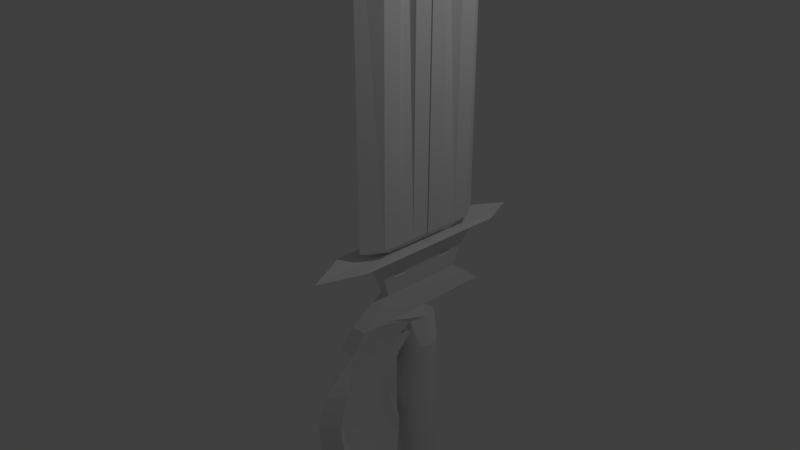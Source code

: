 # Source: sword.blend  (saved by Blender 2.79.0; exported with 4.5.12 LTS)
import bpy
from mathutils import Matrix  # noqa: F401  (used for matrix-valued properties, if any)

bpy.ops.wm.read_factory_settings(use_empty=True)
scene = bpy.context.scene
scene.name = 'Scene'

# ---- collections
col_collection_1 = bpy.data.collections.new('Collection 1'); scene.collection.children.link(col_collection_1)

# ---- world
world_world = bpy.data.worlds.new('World'); scene.world = world_world
world_world.color = (0.05088, 0.05088, 0.05088)
world_world.use_sun_shadow = False
world_world.sun_shadow_jitter_overblur = 0.0
world_world.cycles.sampling_method = 'MANUAL'

# ---- cameras
cam_camera = bpy.data.cameras.new('Camera')
cam_camera.clip_end = 100.0
cam_camera.lens = 35.0
cam_camera.sensor_width = 32.0
cam_camera.sensor_height = 18.0
cam_camera.ortho_scale = 7.314
cam_camera.dof.focus_distance = 0.0
cam_camera.dof.aperture_fstop = 128.0

# ---- lights
light_lamp = bpy.data.lights.new('Lamp', 'POINT')
light_lamp.transmission_factor = 0.0
light_lamp.cutoff_distance = 30.0
light_lamp.energy = 100.0
light_lamp.shadow_buffer_clip_start = 1.001
light_lamp.shadow_soft_size = 0.1
light_lamp.shadow_maximum_resolution = 0.006
light_lamp.use_absolute_resolution = True

# ---- meshes
me_cube_001 = bpy.data.meshes.new('Cube.001')
me_cube_001.from_pydata([(0.7275, 0.009297, 0.0), (1.049, 0.009297, 0.0), (0.7275, 0.2315, 0.0), (1.049, 0.2315, 0.0), (0.7275, 0.4537, 0.0), (1.049, 0.4537, 0.0), (0.7275, 0.676, 0.0), (1.049, 0.676, 0.0), (0.8878, 0.9152, -0.01877), (0.6867, 0.009296, 5.06), (1.081, 0.009296, 5.06), (0.6867, 0.2315, 5.06), (1.081, 0.2315, 5.06), (0.6867, 0.4537, 5.06), (1.081, 0.4537, 5.06), (0.6867, 0.676, 5.06), (1.081, 0.676, 5.06), (0.8833, 0.9152, 5.041), (0.7778, 0.03747, 8.345), (1.0, 0.03747, 8.345), (0.7778, 0.2597, 8.345), (1.0, 0.3441, 8.345), (0.7778, 0.4819, 8.345), (1.0, 0.3975, 8.345), (0.8887, 0.7211, 8.327), (0.9723, 0.274, 4.088), (0.9723, 0.2929, 4.088), (0.9723, 0.274, 4.519), (0.9723, 0.2929, 4.519), (0.9723, 0.2575, 4.799), (0.9723, 0.2764, 4.799), (0.8374, 0.2863, -0.1182), (0.9511, 0.2863, -0.1182), (0.8374, 0.4, -0.1182), (0.9779, 0.4, -0.1182), (0.8374, 0.5137, -0.1182), (0.9511, 0.5137, -0.1182), (0.8942, 0.6361, -0.1278), (0.6425, 0.01162, -0.1145), (1.146, 0.01162, -0.1145), (0.6425, 0.5151, -0.1145), (1.146, 0.5151, -0.1145), (0.6425, 1.019, -0.1145), (1.146, 1.019, -0.1145), (0.8939, 1.561, -0.1571), (0.7572, 0.237, -0.1873), (1.031, 0.237, -0.1873), (0.7572, 0.5111, -0.1873), (1.031, 0.5111, -0.1873), (0.7572, 0.7852, -0.1873), (1.031, 0.7852, -0.1873), (0.8941, 1.08, -0.2105), (0.7853, 0.267, -0.2894), (1.003, 0.267, -0.2894), (0.7853, 0.4849, -0.2894), (1.003, 0.4849, -0.2894), (0.7853, 0.7028, -0.2894), (1.003, 0.7028, -0.2894), (0.8123, 0.2909, -0.4527), (0.9763, 0.2909, -0.4527), (0.8123, 0.4549, -0.4527), (0.9763, 0.4549, -0.4527), (0.8123, 0.6189, -0.4527), (0.9763, 0.6189, -0.4527), (0.8327, 0.3034, -0.6772), (0.9559, 0.3034, -0.6772), (0.8327, 0.4266, -0.6772), (0.9559, 0.4266, -0.6772), (0.8327, 0.5498, -0.6772), (0.9559, 0.5498, -0.6772), (0.7951, 0.559, -0.9956), (1.001, 0.559, -0.9956), (0.7951, 0.7653, -0.9956), (1.001, 0.7653, -0.9956), (0.7951, 0.9717, -0.9956), (1.001, 0.9717, -0.9956), (0.7561, 0.2064, -1.14), (0.9764, 0.2064, -1.148), (0.8351, 0.2672, -1.154), (0.9063, 0.2838, -1.148), (0.7867, -0.2335, -1.513), (0.8112, -0.2458, -3.794), (0.8345, -0.248, -1.513), (0.8589, -0.2602, -3.794), (0.8841, -0.2529, -1.513), (0.9085, -0.2651, -3.794), (0.9337, -0.248, -1.513), (0.9582, -0.2602, -3.794), (0.9815, -0.2335, -1.513), (1.006, -0.2458, -3.794), (1.025, -0.21, -1.513), (1.05, -0.2223, -3.794), (1.064, -0.1784, -1.513), (1.088, -0.1906, -3.794), (1.096, -0.1398, -1.513), (1.12, -0.1521, -3.794), (0.9175, 0.2627, -3.762), (0.9175, 0.475, -3.974), (0.9175, 0.533, -4.114), (0.9175, 0.5527, -4.264), (0.9175, 0.533, -4.414), (0.9175, 0.475, -4.554), (0.9175, 0.2627, -4.767), (0.9175, 0.1229, -4.825), (0.9926, 0.1028, -3.704), (1.063, 0.2239, -3.762), (1.123, 0.3279, -3.854), (1.169, 0.4077, -3.974), (1.198, 0.4579, -4.114), (1.208, 0.475, -4.264), (1.198, 0.4579, -4.414), (1.169, 0.4077, -4.554), (1.123, 0.3279, -4.674), (1.063, 0.2239, -4.767), (0.9926, 0.1028, -4.825), (1.048, 0.04781, -3.704), (1.169, 0.1177, -3.762), (1.273, 0.1778, -3.854), (1.353, 0.2239, -3.974), (1.403, 0.2529, -4.114), (1.42, 0.2627, -4.264), (1.403, 0.2529, -4.414), (1.353, 0.2239, -4.554), (1.273, 0.1778, -4.674), (1.169, 0.1177, -4.767), (1.048, 0.04781, -4.825), (0.7875, 0.04781, -3.704), (0.6664, 0.1177, -3.762), (0.5623, 0.1778, -3.854), (0.4825, 0.2239, -3.974), (0.4323, 0.2529, -4.114), (0.4152, 0.2627, -4.264), (0.4323, 0.2529, -4.414), (0.4825, 0.2239, -4.554), (0.5623, 0.1778, -4.674), (0.6664, 0.1177, -4.767), (0.7875, 0.04781, -4.825), (0.8425, 0.1028, -3.704), (0.7725, 0.2239, -3.762), (0.7125, 0.3279, -3.854), (0.6664, 0.4077, -3.974), (0.6374, 0.4579, -4.114), (0.6275, 0.475, -4.264), (0.6374, 0.4579, -4.414), (0.6664, 0.4077, -4.554), (0.7125, 0.3279, -4.674), (0.7725, 0.2239, -4.767), (0.8425, 0.1028, -4.825), (0.9175, 0.1229, -3.704), (0.9175, 0.3829, -3.854), (0.9175, 0.3829, -4.674), (0.7949, 0.2693, 3.633), (0.833, 0.3108, 3.633), (0.7949, 0.2693, 4.579), (0.7949, 0.3108, 4.579), (0.7949, 0.233, 5.193), (0.7949, 0.2745, 5.193), (0.7275, -0.009297, 0.0), (1.049, -0.009297, 0.0), (0.7275, -0.2315, 0.0), (1.049, -0.2315, 0.0), (0.7275, -0.4537, 0.0), (1.049, -0.4537, 0.0), (0.7275, -0.676, 0.0), (1.049, -0.676, 0.0), (0.8878, -0.9152, -0.01877), (1.0, 0.0, 8.345), (0.6867, -0.009296, 5.06), (1.081, -0.009296, 5.06), (0.6867, -0.2315, 5.06), (1.081, -0.2315, 5.06), (0.6867, -0.4537, 5.06), (1.081, -0.4537, 5.06), (0.6867, -0.676, 5.06), (1.081, -0.676, 5.06), (0.8833, -0.9152, 5.041), (0.7778, 0.0, 8.345), (0.7778, -0.03747, 8.345), (1.0, -0.03747, 8.345), (0.7778, -0.2597, 8.345), (1.0, -0.3441, 8.345), (0.7778, -0.4819, 8.345), (1.0, -0.3975, 8.345), (0.8887, -0.7211, 8.327), (0.9056, 0.0, 9.556), (0.8722, 0.0, 9.556), (0.8722, 0.0, 9.556), (0.9056, 0.0, 9.556), (0.8722, 0.0, 9.556), (0.9056, 0.0, 9.556), (0.8669, 0.0, 9.556), (0.9108, 0.0, 9.556), (0.8888, 0.0, 9.537), (0.9723, -0.274, 4.088), (0.9723, -0.2929, 4.088), (0.9723, -0.274, 4.519), (0.9723, -0.2929, 4.519), (0.9723, -0.2575, 4.799), (0.9723, -0.2764, 4.799), (0.8374, 0.0, -0.1182), (0.9511, 0.0, -0.1182), (0.8374, -0.2863, -0.1182), (0.9511, -0.2863, -0.1182), (0.8374, -0.4, -0.1182), (0.9511, -0.4, -0.1182), (0.8374, -0.5137, -0.1182), (0.9511, -0.5137, -0.1182), (0.8942, -0.6361, -0.1278), (0.6425, 0.0, -0.1145), (1.146, 0.0, -0.1145), (0.6425, -0.01162, -0.1145), (1.146, -0.01162, -0.1145), (0.6425, -0.5151, -0.1145), (1.146, -0.5151, -0.1145), (0.6425, -1.019, -0.1145), (1.146, -1.019, -0.1145), (0.8939, -1.561, -0.1571), (0.7572, 0.0, -0.1873), (1.031, 0.0, -0.1873), (0.7572, -0.237, -0.1873), (1.031, -0.237, -0.1873), (0.7572, -0.5111, -0.1873), (1.031, -0.5111, -0.1873), (0.7572, -0.7852, -0.1873), (1.031, -0.7852, -0.1873), (0.8941, -1.08, -0.2105), (0.7853, 0.0, -0.2894), (1.003, 0.0, -0.2894), (0.7853, -0.267, -0.2894), (1.003, -0.267, -0.2894), (0.7853, -0.4849, -0.2894), (1.003, -0.4849, -0.2894), (0.7853, -0.7028, -0.2894), (1.003, -0.7028, -0.2894), (0.8123, 0.0, -0.4527), (0.9763, 0.0, -0.4527), (0.8123, -0.2909, -0.4527), (0.9763, -0.2909, -0.4527), (0.8123, -0.4549, -0.4527), (0.9763, -0.4549, -0.4527), (0.8123, -0.6189, -0.4527), (0.9763, -0.6189, -0.4527), (0.8327, 0.0, -0.6772), (0.9559, 0.0, -0.6772), (0.8327, -0.3034, -0.6772), (0.9559, -0.3034, -0.6772), (0.8327, -0.4266, -0.6772), (0.9559, -0.4266, -0.6772), (0.8327, -0.5498, -0.6772), (0.9559, -0.5498, -0.6772), (0.7951, 0.002786, -0.9956), (1.001, 0.002786, -0.9956), (0.7951, -0.5534, -0.9956), (1.001, -0.5534, -0.9956), (0.7951, -0.7598, -0.9956), (1.001, -0.7598, -0.9956), (0.7951, -0.9661, -0.9956), (1.001, -0.9661, -0.9956), (0.726, -0.009563, -1.149), (1.055, -0.009563, -1.148), (0.7734, -0.2295, -1.149), (1.003, -0.2294, -1.141), (0.833, -0.303, -1.149), (0.9063, -0.303, -1.148), (1.119, -0.09585, -1.513), (1.144, -0.1081, -3.794), (1.134, -0.04812, -1.513), (1.158, -0.06034, -3.794), (1.139, 0.001514, -1.513), (1.163, -0.0107, -3.794), (1.134, 0.05115, -1.513), (1.158, 0.03893, -3.794), (1.119, 0.09888, -1.513), (1.144, 0.08666, -3.794), (1.096, 0.1429, -1.513), (1.12, 0.1306, -3.794), (1.064, 0.1814, -1.513), (1.088, 0.1692, -3.794), (1.025, 0.2131, -1.513), (1.05, 0.2008, -3.794), (0.9815, 0.2366, -1.513), (1.006, 0.2244, -3.794), (0.9337, 0.251, -1.513), (0.9582, 0.2388, -3.794), (0.8841, 0.2559, -1.513), (0.9085, 0.2437, -3.794), (0.9175, -0.2797, -3.762), (0.9175, -0.492, -3.974), (0.9175, -0.5499, -4.114), (0.9175, -0.5697, -4.264), (0.9175, -0.5499, -4.414), (0.9175, -0.492, -4.554), (0.9175, -0.2797, -4.767), (0.9175, -0.1398, -4.825), (0.9926, -0.1197, -3.704), (1.063, -0.2408, -3.762), (1.123, -0.3448, -3.854), (1.169, -0.4247, -3.974), (1.198, -0.4748, -4.114), (1.208, -0.492, -4.264), (1.198, -0.4748, -4.414), (1.169, -0.4247, -4.554), (1.123, -0.3448, -4.674), (1.063, -0.2408, -4.767), (0.9926, -0.1197, -4.825), (1.048, -0.06472, -3.704), (1.169, -0.1347, -3.762), (1.273, -0.1947, -3.854), (1.353, -0.2408, -3.974), (1.403, -0.2698, -4.114), (1.42, -0.2797, -4.264), (1.403, -0.2698, -4.414), (1.353, -0.2408, -4.554), (1.273, -0.1947, -4.674), (1.169, -0.1347, -4.767), (1.048, -0.06472, -4.825), (0.9175, -0.008457, -3.684), (1.068, -0.008457, -3.704), (1.227, -0.008457, -3.782), (1.328, -0.008457, -3.854), (1.42, -0.008457, -3.974), (1.478, -0.008457, -4.114), (1.498, -0.008457, -4.264), (1.478, -0.008457, -4.414), (1.42, -0.008457, -4.554), (1.328, -0.008457, -4.674), (1.208, -0.008457, -4.767), (1.068, -0.008457, -4.825), (1.048, -0.008457, -3.704), (1.169, -0.008457, -3.762), (1.273, -0.008457, -3.854), (1.353, -0.008457, -3.974), (1.403, -0.008457, -4.114), (1.42, -0.008457, -4.264), (1.403, -0.008457, -4.414), (1.353, -0.008457, -4.554), (1.273, -0.008457, -4.674), (1.169, -0.008457, -4.767), (1.048, -0.008457, -4.825), (0.9175, -0.008457, -4.844), (0.9926, -0.008457, -3.704), (1.063, -0.008457, -3.762), (1.123, -0.008457, -3.854), (1.169, -0.008457, -3.974), (1.198, -0.008457, -4.114), (1.208, -0.008457, -4.264), (1.198, -0.008457, -4.414), (1.169, -0.008457, -4.554), (1.123, -0.008457, -4.674), (1.063, -0.008457, -4.767), (0.9926, -0.008457, -4.825), (0.9175, -0.008457, -3.704), (0.9175, -0.008457, -3.762), (0.9175, -0.008457, -3.854), (0.9175, -0.008457, -3.974), (0.9175, -0.008457, -4.114), (0.9175, -0.008457, -4.264), (0.9175, -0.008457, -4.414), (0.9175, -0.008457, -4.554), (0.9175, -0.008457, -4.674), (0.9175, -0.008457, -4.767), (0.9175, -0.008457, -4.825), (0.8425, -0.008457, -3.704), (0.7725, -0.008457, -3.762), (0.7125, -0.008457, -3.854), (0.6664, -0.008457, -3.974), (0.6374, -0.008457, -4.114), (0.6275, -0.008457, -4.264), (0.6374, -0.008457, -4.414), (0.6664, -0.008457, -4.554), (0.7125, -0.008457, -4.674), (0.7725, -0.008457, -4.767), (0.8425, -0.008457, -4.825), (0.7875, -0.008457, -3.704), (0.6664, -0.008457, -3.762), (0.5623, -0.008457, -3.854), (0.4825, -0.008457, -3.974), (0.4323, -0.008457, -4.114), (0.4152, -0.008457, -4.264), (0.4323, -0.008457, -4.414), (0.4825, -0.008457, -4.554), (0.5623, -0.008457, -4.674), (0.6664, -0.008457, -4.767), (0.7875, -0.008457, -4.825), (0.7674, -0.008457, -3.704), (0.6275, -0.008457, -3.762), (0.5074, -0.008457, -3.854), (0.4152, -0.008457, -3.974), (0.3573, -0.008457, -4.114), (0.3375, -0.008457, -4.264), (0.3573, -0.008457, -4.414), (0.4152, -0.008457, -4.554), (0.5074, -0.008457, -4.674), (0.6275, -0.008457, -4.767), (0.7674, -0.008457, -4.825), (0.7875, -0.06472, -3.704), (0.6664, -0.1347, -3.762), (0.5623, -0.1947, -3.854), (0.4825, -0.2408, -3.974), (0.4323, -0.2698, -4.114), (0.4152, -0.2797, -4.264), (0.4323, -0.2698, -4.414), (0.4825, -0.2408, -4.554), (0.5623, -0.1947, -4.674), (0.6664, -0.1347, -4.767), (0.7875, -0.06472, -4.825), (0.8425, -0.1197, -3.704), (0.7725, -0.2408, -3.762), (0.7125, -0.3448, -3.854), (0.6664, -0.4247, -3.974), (0.6374, -0.4748, -4.114), (0.6275, -0.492, -4.264), (0.6374, -0.4748, -4.414), (0.6664, -0.4247, -4.554), (0.7125, -0.3448, -4.674), (0.7725, -0.2408, -4.767), (0.8425, -0.1197, -4.825), (0.9175, -0.1398, -3.704), (0.9175, -0.3998, -3.854), (0.9175, -0.3998, -4.674), (0.7949, -0.2693, 3.633), (0.7949, -0.3108, 3.633), (0.7949, -0.2693, 4.579), (0.7949, -0.3108, 4.579), (0.7949, -0.233, 5.193), (0.7949, -0.2745, 5.193), (0.8269, -0.3154, -0.3332), (0.8269, -0.4352, -0.3332), (0.8417, -0.3285, -0.4231), (0.8417, -0.4187, -0.4231), (0.8269, 0.3154, -0.3261), (0.8269, 0.4352, -0.3261), (0.8417, 0.3285, -0.416), (0.8417, 0.4187, -0.416), (0.9616, 0.3154, -0.3238), (0.9616, 0.4352, -0.3238), (0.9468, 0.3285, -0.4136), (0.9468, 0.4187, -0.4136), (0.9601, -0.3154, -0.3259), (0.9601, -0.4352, -0.3259), (0.9453, -0.3285, -0.4157), (0.9453, -0.4187, -0.4157), (0.7672, -0.2223, -3.794), (0.7427, -0.21, -1.513), (0.7286, -0.1906, -3.794), (0.7042, -0.1784, -1.513), (0.697, -0.1521, -3.794), (0.6725, -0.1398, -1.513), (0.6735, -0.1081, -3.794), (0.649, -0.09585, -1.513), (0.659, -0.06034, -3.794), (0.6346, -0.04812, -1.513), (0.6541, -0.0107, -3.794), (0.6297, 0.001514, -1.513), (0.659, 0.03893, -3.794), (0.6346, 0.05115, -1.513), (0.6735, 0.08666, -3.794), (0.649, 0.09888, -1.513), (0.697, 0.1306, -3.794), (0.6725, 0.1429, -1.513), (0.7286, 0.1692, -3.794), (0.7042, 0.1814, -1.513), (0.7672, 0.2008, -3.794), (0.7427, 0.2131, -1.513), (0.8112, 0.2244, -3.794), (0.7867, 0.2366, -1.513), (0.8589, 0.2388, -3.794), (0.8345, 0.251, -1.513), (0.7538, 0.382, -1.013), (0.96, 0.3815, -1.005), (0.7529, 0.5853, -0.9783), (0.9591, 0.5849, -0.9701), (0.752, 0.7887, -0.9434), (0.9581, 0.7882, -0.9352), (0.7222, 0.05897, -1.216), (0.9426, 0.05989, -1.216), (0.8014, 0.1211, -1.217), (0.8723, 0.1364, -1.206), (0.7564, -0.1662, -1.107), (0.9626, -0.1667, -1.099), (0.7589, -0.7144, -1.201), (0.9651, -0.7149, -1.193), (0.7599, -0.9178, -1.236), (0.966, -0.9182, -1.228), (0.7608, -1.121, -1.271), (0.967, -1.122, -1.263), (0.6935, -0.1523, -1.263), (1.023, -0.1532, -1.249), (0.7418, -0.3692, -1.298), (0.9708, -0.3708, -1.282), (0.8017, -0.4418, -1.308), (0.875, -0.442, -1.305), (0.7141, 0.2106, -1.062), (0.9198, 0.2083, -1.046), (0.7109, 0.4051, -0.9933), (0.9166, 0.4028, -0.9772), (0.7076, 0.5996, -0.9246), (0.9133, 0.5973, -0.9085), (0.692, -0.07335, -1.318), (0.9122, -0.07299, -1.309), (0.7709, -0.01215, -1.305), (0.8412, 0.0007831, -1.288), (0.7229, -0.3139, -1.247), (0.9286, -0.3161, -1.231), (0.7317, -0.8383, -1.432), (0.9373, -0.8405, -1.416), (0.7349, -1.033, -1.501), (0.9406, -1.035, -1.485), (0.7382, -1.227, -1.57), (0.9438, -1.23, -1.554), (0.6661, -0.2736, -1.401), (0.9944, -0.2777, -1.374), (0.7168, -0.4816, -1.47), (0.9449, -0.4865, -1.445), (0.7774, -0.5515, -1.49), (0.8504, -0.5524, -1.484), (0.6772, 0.04995, -1.141), (0.882, 0.04455, -1.117), (0.6703, 0.2301, -1.04), (0.8752, 0.2247, -1.017), (0.6635, 0.4102, -0.9398), (0.8684, 0.4048, -0.9162), (0.6665, -0.1865, -1.442), (0.8861, -0.1882, -1.424), (0.7445, -0.1285, -1.416), (0.814, -0.1188, -1.394), (0.6956, -0.4356, -1.411), (0.9005, -0.441, -1.388), (0.7141, -0.9212, -1.682), (0.919, -0.9266, -1.658), (0.7209, -1.101, -1.782), (0.9258, -1.107, -1.759), (0.7278, -1.281, -1.883), (0.9327, -1.287, -1.859), (0.6448, -0.3698, -1.558), (0.9718, -0.3792, -1.519), (0.6991, -0.5632, -1.659), (0.9261, -0.5727, -1.627), (0.7607, -0.6289, -1.688), (0.8335, -0.631, -1.68), (0.6441, -0.09497, -1.247), (0.8479, -0.1047, -1.216), (0.6324, 0.06558, -1.118), (0.8362, 0.05581, -1.087), (0.6208, 0.2261, -0.9886), (0.8246, 0.2164, -0.9581), (0.6463, -0.2771, -1.584), (0.8651, -0.2823, -1.558), (0.723, -0.2245, -1.545), (0.7916, -0.2187, -1.519), (0.6754, -0.5278, -1.595), (0.8792, -0.5376, -1.564), (0.7067, -0.9606, -1.943), (0.9106, -0.9704, -1.912), (0.7184, -1.121, -2.072), (0.9222, -1.131, -2.041), (0.73, -1.282, -2.201), (0.9338, -1.292, -2.17), (0.6301, -0.4379, -1.73), (0.9553, -0.4545, -1.68), (0.6892, -0.6116, -1.86), (0.9148, -0.627, -1.821), (0.7522, -0.6716, -1.898), (0.8246, -0.6753, -1.886), (0.6158, -0.2198, -1.377), (0.8183, -0.235, -1.341), (0.5984, -0.08336, -1.223), (0.8009, -0.09858, -1.187), (0.5809, 0.05308, -1.069), (0.7834, 0.03785, -1.033), (0.6322, -0.3423, -1.739), (0.8498, -0.3523, -1.706), (0.707, -0.2972, -1.69), (0.7745, -0.2959, -1.661), (0.6628, -0.5876, -1.792), (0.8653, -0.6028, -1.755), (0.7098, -0.9555, -2.206), (0.9123, -0.9707, -2.17), (0.7273, -1.092, -2.36), (0.9298, -1.107, -2.323), (0.7447, -1.228, -2.514), (0.9472, -1.244, -2.477), (0.6225, -0.476, -1.912), (0.9456, -0.5015, -1.852), (0.6875, -0.6253, -2.067), (0.9114, -0.6477, -2.022), (0.7522, -0.6783, -2.111), (0.8241, -0.684, -2.098), (0.5933, -0.3207, -1.528), (0.7943, -0.3423, -1.486), (0.5692, -0.2122, -1.354), (0.7702, -0.2338, -1.312), (0.5451, -0.1037, -1.18), (0.7461, -0.1253, -1.138), (0.6245, -0.3802, -1.905), (0.8407, -0.3962, -1.865), (0.6971, -0.3444, -1.845), (0.7634, -0.3482, -1.813), (0.6583, -0.6132, -1.996), (0.8593, -0.6349, -1.955), (0.7233, -0.9058, -2.465), (0.9243, -0.9274, -2.423), (0.7474, -1.014, -2.639), (0.9484, -1.036, -2.597), (0.7715, -1.123, -2.812), (0.9725, -1.144, -2.771), (0.6222, -0.4828, -2.097), (0.9428, -0.5187, -2.03), (0.694, -0.6039, -2.273), (0.916, -0.6341, -2.223), (0.7606, -0.6488, -2.323), (0.832, -0.6567, -2.308), (0.5772, -0.3947, -1.694), (0.7765, -0.4234, -1.649), (0.5458, -0.3171, -1.505), (0.7451, -0.3458, -1.46), (0.5143, -0.2395, -1.317), (0.7136, -0.2682, -1.272), (0.6235, -0.3897, -2.074), (0.838, -0.4126, -2.029), (0.6935, -0.3646, -2.006), (0.7586, -0.3738, -1.973), (0.662, -0.6039, -2.202), (0.8613, -0.6326, -2.157), (0.7467, -0.8131, -2.71), (0.946, -0.8418, -2.665), (0.7782, -0.8907, -2.899), (0.9775, -0.9194, -2.854), (0.8096, -0.9683, -3.088), (1.009, -0.997, -3.043), (0.6293, -0.4582, -2.281), (0.9472, -0.5055, -2.209), (0.7085, -0.548, -2.471), (0.9285, -0.5866, -2.419), (0.7773, -0.5839, -2.526), (0.848, -0.5944, -2.509), (0.568, -0.4395, -1.87), (0.7655, -0.4758, -1.823), (0.5288, -0.3948, -1.673), (0.7263, -0.4312, -1.626), (0.4896, -0.3502, -1.475), (0.6871, -0.3865, -1.428), (0.6293, -0.3703, -2.242), (0.8419, -0.4011, -2.193), (0.6964, -0.3572, -2.168), (0.7602, -0.372, -2.135), (0.6737, -0.5599, -2.403), (0.8712, -0.5962, -2.356), (0.7794, -0.6803, -2.936), (0.9769, -0.7166, -2.888), (0.8186, -0.7249, -3.133), (1.016, -0.7613, -3.086), (0.8578, -0.7696, -3.331), (1.055, -0.8059, -3.284), (0.6435, -0.4028, -2.458), (0.9585, -0.4624, -2.382), (0.7305, -0.4593, -2.657), (0.9485, -0.5068, -2.603), (0.8016, -0.4857, -2.714), (0.8717, -0.499, -2.697), (0.566, -0.4537, -2.053), (0.7616, -0.498, -2.004), (0.5188, -0.443, -1.852), (0.7145, -0.4873, -1.804), (0.4717, -0.4323, -1.651), (0.6673, -0.4766, -1.603), (0.6415, -0.3228, -2.404), (0.8522, -0.3619, -2.353), (0.7057, -0.3225, -2.327), (0.7681, -0.3428, -2.294), (0.6932, -0.4825, -2.593), (0.8888, -0.5268, -2.545), (0.8203, -0.5113, -3.134), (1.016, -0.5556, -3.086), (0.8675, -0.522, -3.335), (1.063, -0.5663, -3.286), (0.9146, -0.5327, -3.535), (1.11, -0.577, -3.487), (0.6644, -0.3185, -2.621), (0.9764, -0.3907, -2.544), (0.7595, -0.3405, -2.824), (0.9754, -0.3969, -2.77), (0.8328, -0.3571, -2.882), (0.9023, -0.3732, -2.864), (0.8794, -1.468, -1.709), (1.045, -1.26, -1.695), (0.8641, -1.54, -1.912), (1.029, -1.333, -1.892), (0.857, -1.577, -2.124), (1.021, -1.372, -2.1), (0.8585, -1.577, -2.34), (1.022, -1.375, -2.311), (0.8685, -1.541, -2.552), (1.031, -1.342, -2.519), (0.8867, -1.469, -2.755), (1.048, -1.275, -2.719), (0.9126, -1.365, -2.942), (1.073, -1.175, -2.903), (0.9453, -1.23, -3.107), (1.105, -1.045, -3.066), (0.9838, -1.069, -3.246), (1.142, -0.8899, -3.204)], [], [(5, 3, 32, 34), (0, 2, 31, 199), (7, 5, 34, 36), (1, 0, 199, 200), (5, 14, 28, 26), (14, 16, 23, 21), (11, 9, 176, 18), (17, 16, 7, 8), (0, 1, 10, 9), (5, 7, 16, 14), (2, 0, 9, 11), (166, 19, 187, 184), (14, 21, 30, 28), (16, 17, 24, 23), (1, 3, 12, 10), (6, 4, 13, 15), (8, 6, 15, 17), (13, 4, 152, 154), (19, 21, 189, 187), (21, 23, 191, 189), (10, 12, 19, 166), (17, 15, 22, 24), (9, 10, 166, 176), (15, 13, 20, 22), (11, 18, 155, 153), (18, 176, 185, 186), (24, 22, 190, 192), (22, 20, 188, 190), (20, 18, 186, 188), (23, 24, 192, 191), (27, 28, 30, 29), (25, 26, 28, 27), (21, 19, 29, 30), (19, 12, 27, 29), (3, 5, 26, 25), (12, 3, 25, 27), (34, 32, 39, 41), (36, 34, 41, 43), (199, 31, 38, 208), (37, 36, 43, 44), (8, 7, 36, 37), (3, 1, 200, 32), (4, 6, 35, 33), (6, 8, 37, 35), (2, 4, 33, 31), (38, 40, 47, 45), (40, 42, 49, 47), (42, 44, 51, 49), (32, 200, 209, 39), (35, 37, 44, 42), (33, 35, 42, 40), (31, 33, 40, 38), (46, 218, 227, 53), (45, 47, 54, 52), (49, 51, 50), (44, 43, 50, 51), (208, 38, 45, 217), (43, 41, 48, 50), (41, 39, 46, 48), (39, 209, 218, 46), (53, 227, 235, 59), (58, 52, 430, 432), (57, 55, 61, 63), (49, 50, 57, 56), (47, 49, 56, 54), (48, 46, 53, 55), (217, 45, 52, 226), (50, 48, 55, 57), (63, 61, 67, 69), (234, 58, 64, 242), (61, 59, 65, 67), (56, 57, 63, 62), (54, 56, 62, 60), (55, 53, 434, 435), (226, 52, 58, 234), (66, 68, 74, 72), (68, 69, 75, 74), (58, 60, 66, 64), (59, 235, 243, 65), (62, 63, 69, 68), (60, 62, 68, 66), (77, 282, 79, 73, 71), (258, 445, 260, 252, 250), (74, 75, 473, 472), (67, 65, 71, 73), (242, 64, 70, 250), (69, 67, 73, 75), (64, 66, 72, 70), (65, 243, 251, 71), (93, 92, 90, 91), (78, 467, 76, 70, 72), (79, 284, 78, 72, 73), (259, 274, 77, 71, 251), (87, 86, 84, 85), (91, 90, 88, 89), (89, 88, 86, 87), (265, 264, 94, 95), (95, 94, 92, 93), (269, 268, 266, 267), (267, 266, 264, 265), (97, 149, 106, 107), (103, 102, 113, 114), (148, 316, 104), (101, 100, 110, 111), (98, 97, 107, 108), (339, 103, 114), (96, 148, 104, 105), (150, 101, 111, 112), (99, 98, 108, 109), (149, 96, 105, 106), (102, 150, 112, 113), (100, 99, 109, 110), (112, 111, 122, 123), (109, 108, 119, 120), (106, 105, 116, 117), (113, 112, 123, 124), (110, 109, 120, 121), (107, 106, 117, 118), (114, 113, 124, 125), (104, 316, 115), (111, 110, 121, 122), (108, 107, 118, 119), (339, 114, 125), (105, 104, 115, 116), (115, 316, 317), (122, 121, 323, 324), (119, 118, 320, 321), (339, 125, 327), (116, 115, 317, 318), (123, 122, 324, 325), (120, 119, 321, 322), (117, 116, 318, 319), (124, 123, 325, 326), (121, 120, 322, 323), (118, 117, 319, 320), (125, 124, 326, 327), (386, 385, 127, 128), (393, 392, 134, 135), (390, 389, 131, 132), (387, 386, 128, 129), (394, 393, 135, 136), (384, 316, 126), (391, 390, 132, 133), (388, 387, 129, 130), (339, 394, 136), (385, 384, 126, 127), (392, 391, 133, 134), (389, 388, 130, 131), (130, 129, 140, 141), (339, 136, 147), (127, 126, 137, 138), (134, 133, 144, 145), (131, 130, 141, 142), (128, 127, 138, 139), (135, 134, 145, 146), (132, 131, 142, 143), (129, 128, 139, 140), (136, 135, 146, 147), (126, 316, 137), (133, 132, 143, 144), (140, 139, 149, 97), (147, 146, 102, 103), (137, 316, 148), (144, 143, 100, 101), (141, 140, 97, 98), (339, 147, 103), (138, 137, 148, 96), (145, 144, 101, 150), (142, 141, 98, 99), (139, 138, 96, 149), (146, 145, 150, 102), (143, 142, 99, 100), (152, 151, 153, 154), (154, 153, 155, 156), (2, 11, 153, 151), (20, 13, 154, 156), (4, 2, 151, 152), (18, 20, 156, 155), (162, 204, 202, 160), (157, 199, 201, 159), (164, 206, 204, 162), (158, 200, 199, 157), (162, 194, 196, 172), (172, 180, 182, 174), (169, 177, 176, 167), (175, 165, 164, 174), (157, 167, 168, 158), (162, 172, 174, 164), (159, 169, 167, 157), (166, 184, 187, 178), (172, 196, 198, 180), (174, 182, 183, 175), (158, 168, 170, 160), (163, 173, 171, 161), (165, 175, 173, 163), (171, 423, 421, 161), (178, 187, 189, 180), (176, 185, 184, 166), (180, 189, 191, 182), (168, 166, 178, 170), (175, 183, 181, 173), (167, 176, 166, 168), (173, 181, 179, 171), (169, 422, 424, 177), (185, 186, 187, 184), (186, 188, 189, 187), (188, 190, 191, 189), (190, 192, 191), (177, 186, 185, 176), (183, 192, 190, 181), (181, 190, 188, 179), (179, 188, 186, 177), (182, 191, 192, 183), (195, 197, 198, 196), (193, 195, 196, 194), (180, 198, 197, 178), (178, 197, 195, 170), (160, 193, 194, 162), (170, 195, 193, 160), (204, 213, 211, 202), (206, 215, 213, 204), (199, 208, 210, 201), (207, 216, 215, 206), (165, 207, 206, 164), (160, 202, 200, 158), (161, 203, 205, 163), (163, 205, 207, 165), (159, 201, 203, 161), (210, 219, 221, 212), (212, 221, 223, 214), (209, 218, 217, 208), (214, 223, 225, 216), (202, 211, 209, 200), (205, 214, 216, 207), (200, 209, 208, 199), (203, 212, 214, 205), (201, 210, 212, 203), (218, 227, 226, 217), (220, 229, 227, 218), (219, 228, 230, 221), (223, 224, 225), (216, 225, 224, 215), (208, 217, 219, 210), (215, 224, 222, 213), (213, 222, 220, 211), (211, 220, 218, 209), (229, 237, 235, 227), (238, 230, 427, 429), (233, 241, 239, 231), (223, 232, 233, 224), (221, 230, 232, 223), (222, 231, 229, 220), (217, 226, 228, 219), (224, 233, 231, 222), (241, 249, 247, 239), (234, 242, 244, 236), (239, 247, 245, 237), (227, 235, 234, 226), (232, 240, 241, 233), (230, 238, 240, 232), (239, 237, 440, 441), (226, 234, 236, 228), (246, 254, 256, 248), (248, 256, 257, 249), (243, 251, 250, 242), (236, 244, 246, 238), (237, 245, 243, 235), (235, 243, 242, 234), (240, 248, 249, 241), (238, 246, 248, 240), (263, 255, 483, 491), (261, 94, 259, 251, 253), (72, 78, 476, 470), (247, 255, 253, 245), (242, 250, 252, 244), (249, 257, 255, 247), (244, 252, 254, 246), (245, 253, 251, 243), (277, 276, 274, 275), (263, 88, 261, 253, 255), (263, 262, 84), (260, 82, 262, 254, 252), (275, 274, 272, 273), (281, 280, 278, 279), (271, 270, 268, 269), (273, 272, 270, 271), (279, 278, 276, 277), (283, 282, 280, 281), (285, 284, 282, 283), (287, 297, 296, 418), (293, 304, 303, 292), (417, 294, 316), (291, 301, 300, 290), (288, 298, 297, 287), (339, 304, 293), (286, 295, 294, 417), (419, 302, 301, 291), (289, 299, 298, 288), (418, 296, 295, 286), (292, 303, 302, 419), (290, 300, 299, 289), (302, 313, 312, 301), (299, 310, 309, 298), (296, 307, 306, 295), (303, 314, 313, 302), (300, 311, 310, 299), (297, 308, 307, 296), (304, 315, 314, 303), (294, 305, 316), (301, 312, 311, 300), (298, 309, 308, 297), (339, 315, 304), (295, 306, 305, 294), (305, 317, 316), (312, 324, 323, 311), (309, 321, 320, 308), (339, 327, 315), (306, 318, 317, 305), (313, 325, 324, 312), (310, 322, 321, 309), (307, 319, 318, 306), (314, 326, 325, 313), (311, 323, 322, 310), (308, 320, 319, 307), (315, 327, 326, 314), (326, 337, 336, 325), (323, 334, 333, 322), (320, 331, 330, 319), (327, 338, 337, 326), (317, 328, 316), (324, 335, 334, 323), (321, 332, 331, 320), (339, 338, 327), (318, 329, 328, 317), (325, 336, 335, 324), (322, 333, 332, 321), (319, 330, 329, 318), (329, 341, 340, 328), (336, 348, 347, 335), (333, 345, 344, 332), (330, 342, 341, 329), (337, 349, 348, 336), (334, 346, 345, 333), (331, 343, 342, 330), (338, 350, 349, 337), (328, 340, 316), (335, 347, 346, 334), (332, 344, 343, 331), (339, 350, 338), (350, 361, 360, 349), (340, 351, 316), (347, 358, 357, 346), (344, 355, 354, 343), (339, 361, 350), (341, 352, 351, 340), (348, 359, 358, 347), (345, 356, 355, 344), (342, 353, 352, 341), (349, 360, 359, 348), (346, 357, 356, 345), (343, 354, 353, 342), (353, 364, 363, 352), (360, 371, 370, 359), (357, 368, 367, 356), (354, 365, 364, 353), (361, 372, 371, 360), (351, 362, 316), (358, 369, 368, 357), (355, 366, 365, 354), (339, 372, 361), (352, 363, 362, 351), (359, 370, 369, 358), (356, 367, 366, 355), (339, 383, 372), (363, 374, 373, 362), (370, 381, 380, 369), (367, 378, 377, 366), (364, 375, 374, 363), (371, 382, 381, 370), (368, 379, 378, 367), (365, 376, 375, 364), (372, 383, 382, 371), (362, 373, 316), (369, 380, 379, 368), (366, 377, 376, 365), (376, 387, 386, 375), (383, 394, 393, 382), (373, 384, 316), (380, 391, 390, 379), (377, 388, 387, 376), (339, 394, 383), (374, 385, 384, 373), (381, 392, 391, 380), (378, 389, 388, 377), (375, 386, 385, 374), (382, 393, 392, 381), (379, 390, 389, 378), (386, 397, 396, 385), (393, 404, 403, 392), (390, 401, 400, 389), (387, 398, 397, 386), (394, 405, 404, 393), (384, 395, 316), (391, 402, 401, 390), (388, 399, 398, 387), (339, 405, 394), (385, 396, 395, 384), (392, 403, 402, 391), (389, 400, 399, 388), (399, 410, 409, 398), (339, 416, 405), (396, 407, 406, 395), (403, 414, 413, 402), (400, 411, 410, 399), (397, 408, 407, 396), (404, 415, 414, 403), (401, 412, 411, 400), (398, 409, 408, 397), (405, 416, 415, 404), (395, 406, 316), (402, 413, 412, 401), (409, 287, 418, 408), (416, 293, 292, 415), (406, 417, 316), (413, 291, 290, 412), (410, 288, 287, 409), (339, 293, 416), (407, 286, 417, 406), (414, 419, 291, 413), (411, 289, 288, 410), (408, 418, 286, 407), (415, 292, 419, 414), (412, 290, 289, 411), (421, 423, 422, 420), (423, 425, 424, 422), (159, 420, 422, 169), (179, 425, 423, 171), (161, 421, 420, 159), (177, 424, 425, 179), (426, 428, 429, 427), (236, 238, 429, 428), (230, 228, 426, 427), (228, 236, 428, 426), (430, 431, 433, 432), (52, 54, 431, 430), (54, 60, 433, 431), (60, 58, 432, 433), (435, 434, 436, 437), (59, 61, 437, 436), (61, 55, 435, 437), (53, 59, 436, 434), (439, 441, 440, 438), (229, 231, 439, 438), (237, 229, 438, 440), (231, 239, 441, 439), (85, 84, 82, 83), (83, 82, 80, 81), (81, 80, 443, 442), (442, 443, 445, 444), (444, 445, 447, 446), (446, 447, 449, 448), (448, 449, 451, 450), (450, 451, 453, 452), (452, 453, 455, 454), (454, 455, 457, 456), (456, 457, 459, 458), (458, 459, 461, 460), (460, 461, 463, 462), (462, 463, 465, 464), (89, 87, 85, 83, 81, 442, 444, 446, 448, 450, 452, 454, 456, 458, 460, 462, 464, 466, 285, 283, 281, 279, 277, 275, 273, 271, 269, 267, 265, 95, 93, 91), (464, 465, 467, 466), (466, 467, 284, 285), (84, 262, 82), (443, 260, 445), (77, 278, 280), (449, 258, 451), (451, 258, 453), (453, 258, 455), (258, 457, 455), (457, 258, 459), (459, 258, 461), (76, 463, 461), (463, 76, 465), (465, 76, 467), (78, 284, 467), (284, 79, 282), (76, 461, 258, 250, 70), (278, 77, 276), (276, 77, 274), (272, 259, 270), (270, 259, 268), (268, 259, 266), (259, 264, 266), (264, 259, 94), (94, 261, 92), (261, 90, 92), (90, 261, 88), (88, 263, 86), (263, 84, 86), (258, 449, 447), (77, 280, 282), (258, 447, 445), (260, 80, 82), (259, 272, 274), (260, 443, 80), (478, 479, 503, 502), (483, 485, 509, 507), (470, 472, 496, 494), (254, 262, 490, 482), (251, 71, 469, 479), (76, 70, 468, 474), (252, 254, 482, 480), (260, 252, 480, 488), (79, 73, 471, 477), (251, 259, 487, 479), (255, 253, 481, 483), (253, 261, 489, 481), (72, 70, 468, 470), (71, 77, 475, 469), (73, 71, 469, 471), (250, 258, 486, 478), (256, 254, 482, 484), (73, 72, 470, 471), (255, 257, 485, 483), (252, 250, 478, 480), (72, 74, 472, 470), (250, 251, 479, 478), (257, 256, 484, 485), (251, 253, 481, 479), (75, 73, 471, 473), (262, 263, 491, 490), (70, 250, 478, 468), (492, 502, 526, 516), (557, 533, 689, 691), (497, 495, 519, 521), (480, 478, 502, 504), (473, 471, 495, 497), (580, 604, 694, 692), (468, 478, 502, 492), (479, 481, 505, 503), (472, 473, 497, 496), (490, 491, 515, 514), (479, 469, 493, 503), (491, 483, 507, 515), (470, 476, 500, 494), (482, 490, 514, 506), (477, 471, 495, 501), (480, 482, 506, 504), (474, 468, 492, 498), (488, 480, 504, 512), (470, 468, 492, 494), (483, 481, 505, 507), (479, 487, 511, 503), (481, 489, 513, 505), (471, 469, 493, 495), (469, 475, 499, 493), (471, 470, 494, 495), (484, 482, 506, 508), (478, 486, 510, 502), (538, 539, 563, 562), (520, 521, 545, 544), (527, 529, 553, 551), (503, 505, 529, 527), (496, 497, 521, 520), (514, 515, 539, 538), (503, 493, 517, 527), (515, 507, 531, 539), (494, 500, 524, 518), (506, 514, 538, 530), (501, 495, 519, 525), (504, 506, 530, 528), (498, 492, 516, 522), (512, 504, 528, 536), (494, 492, 516, 518), (507, 505, 529, 531), (503, 511, 535, 527), (505, 513, 537, 529), (495, 493, 517, 519), (493, 499, 523, 517), (495, 494, 518, 519), (508, 506, 530, 532), (502, 510, 534, 526), (494, 496, 520, 518), (507, 509, 533, 531), (502, 503, 527, 526), (504, 502, 526, 528), (542, 548, 572, 566), (563, 555, 579, 587), (551, 541, 565, 575), (527, 517, 541, 551), (539, 531, 555, 563), (518, 524, 548, 542), (530, 538, 562, 554), (525, 519, 543, 549), (528, 530, 554, 552), (522, 516, 540, 546), (536, 528, 552, 560), (518, 516, 540, 542), (531, 529, 553, 555), (527, 535, 559, 551), (529, 537, 561, 553), (519, 517, 541, 543), (517, 523, 547, 541), (519, 518, 542, 543), (532, 530, 554, 556), (526, 534, 558, 550), (518, 520, 544, 542), (531, 533, 557, 555), (526, 527, 551, 550), (528, 526, 550, 552), (521, 519, 543, 545), (676, 677, 701, 700), (516, 526, 550, 540), (576, 578, 602, 600), (573, 567, 591, 597), (578, 586, 610, 602), (554, 562, 586, 578), (549, 543, 567, 573), (552, 554, 578, 576), (546, 540, 564, 570), (560, 552, 576, 584), (542, 540, 564, 566), (555, 553, 577, 579), (551, 559, 583, 575), (553, 561, 585, 577), (543, 541, 565, 567), (541, 547, 571, 565), (543, 542, 566, 567), (556, 554, 578, 580), (550, 558, 582, 574), (542, 544, 568, 566), (555, 557, 581, 579), (550, 551, 575, 574), (552, 550, 574, 576), (545, 543, 567, 569), (581, 557, 691, 693), (540, 550, 574, 564), (551, 553, 577, 575), (544, 545, 569, 568), (562, 563, 587, 586), (590, 588, 612, 614), (608, 600, 624, 632), (594, 588, 612, 618), (570, 564, 588, 594), (584, 576, 600, 608), (566, 564, 588, 590), (579, 577, 601, 603), (575, 583, 607, 599), (577, 585, 609, 601), (567, 565, 589, 591), (565, 571, 595, 589), (567, 566, 590, 591), (580, 578, 602, 604), (574, 582, 606, 598), (566, 568, 592, 590), (579, 581, 605, 603), (574, 575, 599, 598), (576, 574, 598, 600), (569, 567, 591, 593), (485, 484, 684, 685), (564, 574, 598, 588), (575, 577, 601, 599), (568, 569, 593, 592), (586, 587, 611, 610), (575, 565, 589, 599), (587, 579, 603, 611), (566, 572, 596, 590), (615, 613, 637, 639), (625, 633, 657, 649), (623, 631, 655, 647), (603, 601, 625, 627), (599, 607, 631, 623), (601, 609, 633, 625), (591, 589, 613, 615), (589, 595, 619, 613), (591, 590, 614, 615), (604, 602, 626, 628), (598, 606, 630, 622), (590, 592, 616, 614), (603, 605, 629, 627), (598, 599, 623, 622), (600, 598, 622, 624), (593, 591, 615, 617), (628, 652, 698, 696), (588, 598, 622, 612), (599, 601, 625, 623), (592, 593, 617, 616), (610, 611, 635, 634), (599, 589, 613, 623), (611, 603, 627, 635), (590, 596, 620, 614), (602, 610, 634, 626), (597, 591, 615, 621), (600, 602, 626, 624), (652, 650, 674, 676), (639, 638, 662, 663), (637, 643, 667, 661), (613, 619, 643, 637), (615, 614, 638, 639), (628, 626, 650, 652), (622, 630, 654, 646), (614, 616, 640, 638), (627, 629, 653, 651), (622, 623, 647, 646), (624, 622, 646, 648), (617, 615, 639, 641), (532, 556, 690, 688), (612, 622, 646, 636), (623, 625, 649, 647), (616, 617, 641, 640), (634, 635, 659, 658), (623, 613, 637, 647), (635, 627, 651, 659), (614, 620, 644, 638), (626, 634, 658, 650), (621, 615, 639, 645), (624, 626, 650, 648), (618, 612, 636, 642), (632, 624, 648, 656), (614, 612, 636, 638), (627, 625, 649, 651), (662, 664, 665, 663), (675, 674, 682, 683), (674, 675, 677, 676), (646, 654, 678, 670), (638, 640, 664, 662), (651, 653, 677, 675), (646, 647, 671, 670), (648, 646, 670, 672), (641, 639, 663, 665), (677, 653, 699, 701), (636, 646, 670, 660), (647, 649, 673, 671), (640, 641, 665, 664), (658, 659, 683, 682), (647, 637, 661, 671), (659, 651, 675, 683), (638, 644, 668, 662), (650, 658, 682, 674), (645, 639, 663, 669), (648, 650, 674, 672), (642, 636, 660, 666), (656, 648, 672, 680), (638, 636, 660, 662), (651, 649, 673, 675), (647, 655, 679, 671), (649, 657, 681, 673), (639, 637, 661, 663), (687, 686, 688, 689), (685, 684, 686, 687), (689, 688, 690, 691), (691, 690, 692, 693), (693, 692, 694, 695), (695, 694, 696, 697), (697, 696, 698, 699), (699, 698, 700, 701), (629, 605, 695, 697), (652, 676, 700, 698), (653, 629, 697, 699), (556, 580, 692, 690), (508, 532, 688, 686), (484, 508, 686, 684), (605, 581, 693, 695), (509, 485, 685, 687), (533, 509, 687, 689), (604, 628, 696, 694), (681, 679, 655, 657), (657, 655, 631, 633), (633, 631, 607, 609), (609, 607, 583, 585), (585, 583, 559, 561), (561, 559, 535, 537), (537, 535, 511, 513), (513, 511, 487, 489), (679, 667, 643, 655), (655, 643, 619, 631), (631, 619, 595, 607), (607, 595, 571, 583), (583, 571, 547, 559), (559, 547, 523, 535), (535, 523, 499, 511), (511, 499, 475, 487), (475, 477, 501, 499), (499, 501, 525, 523), (523, 525, 549, 547), (547, 549, 573, 571), (571, 573, 597, 595), (595, 597, 621, 619), (619, 621, 645, 643), (643, 645, 669, 667), (669, 668, 644, 645), (645, 644, 620, 621), (621, 620, 596, 597), (597, 596, 572, 573), (573, 572, 548, 549), (549, 548, 524, 525), (525, 524, 500, 501), (501, 500, 476, 477), (476, 474, 498, 500), (500, 498, 522, 524), (524, 522, 546, 548), (548, 546, 570, 572), (572, 570, 594, 596), (596, 594, 618, 620), (620, 618, 642, 644), (644, 642, 666, 668), (666, 678, 654, 642), (642, 654, 630, 618), (618, 630, 606, 594), (594, 606, 582, 570), (570, 582, 558, 546), (546, 558, 534, 522), (522, 534, 510, 498), (498, 510, 486, 474), (486, 488, 512, 510), (510, 512, 536, 534), (534, 536, 560, 558), (558, 560, 584, 582), (582, 584, 608, 606), (606, 608, 632, 630), (630, 632, 656, 654), (654, 656, 680, 678), (679, 681, 680, 678, 666, 668, 669, 667), (683, 681, 680, 682), (680, 672, 674, 682), (675, 673, 681, 683)])
me_cube_001.use_remesh_preserve_volume = False
me_cube_001.use_remesh_preserve_attributes = False
me_cube_001.use_mirror_vertex_groups = False
me_cube_001.update()

# ---- objects
ob_cube = bpy.data.objects.new('Cube', me_cube_001)
ob_lamp = bpy.data.objects.new('Lamp', light_lamp)
ob_camera = bpy.data.objects.new('Camera', cam_camera)

# ---- transforms, parenting, visibility, modifiers, constraints
ob_cube.location = (0.0, 0.0, 0.6927)
ob_cube.lineart.crease_threshold = 0.0
_m = ob_cube.modifiers.new('ParticleSystem 1', 'PARTICLE_SYSTEM')
ob_lamp.location = (4.076, 1.005, 5.904)
ob_lamp.rotation_euler = (0.6503, 0.05522, 1.866)
ob_lamp.lock_rotations_4d = False
ob_lamp.empty_display_type = 'ARROWS'
ob_lamp.color = (0.0, 0.0, 0.0, 0.0)
ob_lamp.lineart.crease_threshold = 0.0
ob_camera.location = (7.481, -6.508, 5.344)
ob_camera.rotation_euler = (1.109, 0.0, 0.8149)
ob_camera.lock_rotations_4d = False
ob_camera.empty_display_type = 'ARROWS'
ob_camera.color = (0.0, 0.0, 0.0, 0.0)
ob_camera.display_type = 'WIRE'
ob_camera.lineart.crease_threshold = 0.0

# ---- collection membership
col_collection_1.objects.link(ob_cube)
col_collection_1.objects.link(ob_lamp)
col_collection_1.objects.link(ob_camera)

# ---- scene / render settings (as saved in the file)
scene.camera = ob_camera
scene.frame_start = 1; scene.frame_end = 250; scene.frame_set(0)
scene.render.engine = 'BLENDER_EEVEE_NEXT'
scene.render.resolution_percentage = 50
scene.render.dither_intensity = 0.0
scene.cycles.use_denoising = False
scene.cycles.samples = 128
scene.cycles.sampling_pattern = 'TABULATED_SOBOL'
scene.cycles.use_adaptive_sampling = False
scene.cycles.use_light_tree = False
scene.cycles.blur_glossy = 0.0
scene.cycles.sample_clamp_indirect = 0.0
scene.view_settings.view_transform = 'Standard'
bpy.context.view_layer.update()
